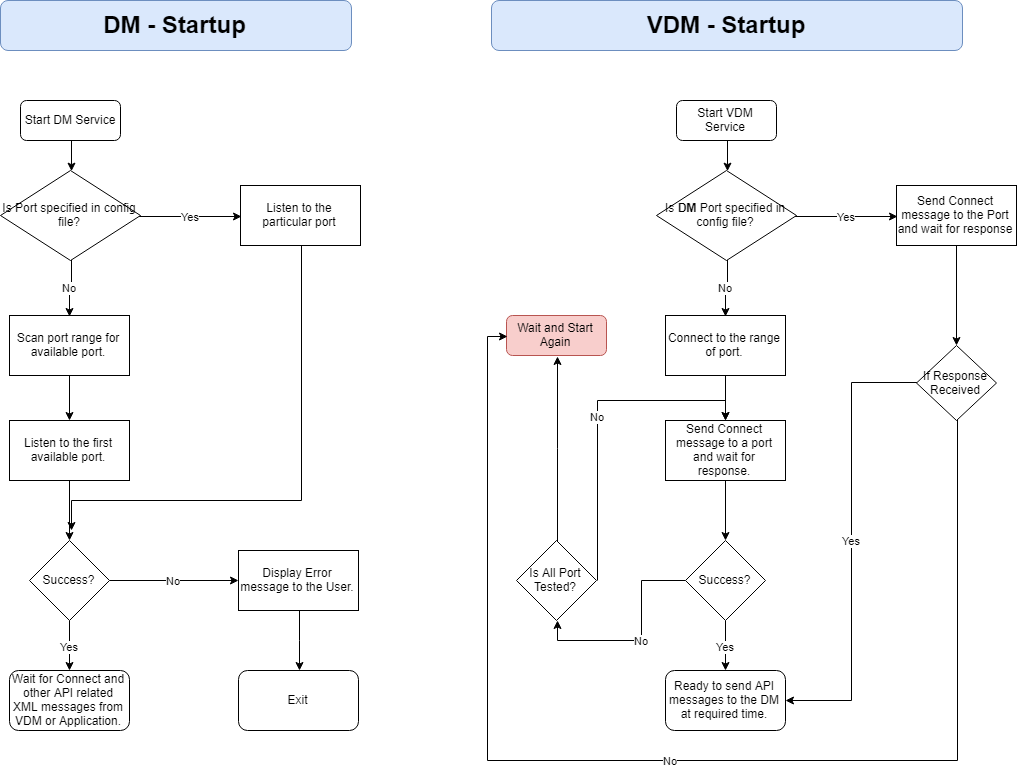

The diagram above was exported from draw.io. Its source (the exported page's mxGraphModel, read from the mxfile embedded in the PNG):
<mxGraphModel dx="1572" dy="958" grid="1" gridSize="10" guides="1" tooltips="1" connect="1" arrows="1" fold="1" page="1" pageScale="1" pageWidth="850" pageHeight="1100" background="#ffffff" math="0" shadow="0">
  <root>
    <mxCell id="0" />
    <mxCell id="1" parent="0" />
    <mxCell id="19" style="edgeStyle=orthogonalEdgeStyle;rounded=0;html=1;jettySize=auto;orthogonalLoop=1;" edge="1" parent="1" source="2" target="3">
      <mxGeometry relative="1" as="geometry" />
    </mxCell>
    <mxCell id="2" value="Start DM Service" style="rounded=1;whiteSpace=wrap;html=1;" vertex="1" parent="1">
      <mxGeometry x="69" y="130" width="100" height="40" as="geometry" />
    </mxCell>
    <mxCell id="11" value="Yes" style="edgeStyle=orthogonalEdgeStyle;rounded=0;html=1;entryX=0;entryY=0.5;jettySize=auto;orthogonalLoop=1;" edge="1" parent="1" source="3" target="10">
      <mxGeometry relative="1" as="geometry" />
    </mxCell>
    <mxCell id="12" value="No" style="edgeStyle=orthogonalEdgeStyle;rounded=0;html=1;entryX=0.5;entryY=0;jettySize=auto;orthogonalLoop=1;" edge="1" parent="1" source="3" target="4">
      <mxGeometry relative="1" as="geometry" />
    </mxCell>
    <mxCell id="3" value="Is Port specified in config file?" style="rhombus;whiteSpace=wrap;html=1;flipH=1;" vertex="1" parent="1">
      <mxGeometry x="49" y="200" width="140" height="90" as="geometry" />
    </mxCell>
    <mxCell id="13" style="edgeStyle=orthogonalEdgeStyle;rounded=0;html=1;entryX=0.5;entryY=0;jettySize=auto;orthogonalLoop=1;" edge="1" parent="1" source="4" target="5">
      <mxGeometry relative="1" as="geometry" />
    </mxCell>
    <mxCell id="4" value="Scan port range for available port." style="rounded=0;whiteSpace=wrap;html=1;" vertex="1" parent="1">
      <mxGeometry x="58" y="345" width="120" height="60" as="geometry" />
    </mxCell>
    <mxCell id="14" style="edgeStyle=orthogonalEdgeStyle;rounded=0;html=1;entryX=0.5;entryY=0;jettySize=auto;orthogonalLoop=1;" edge="1" parent="1" source="5" target="6">
      <mxGeometry relative="1" as="geometry" />
    </mxCell>
    <mxCell id="5" value="Listen to the first available port." style="rounded=0;whiteSpace=wrap;html=1;" vertex="1" parent="1">
      <mxGeometry x="58" y="450" width="120" height="60" as="geometry" />
    </mxCell>
    <mxCell id="16" value="Yes" style="edgeStyle=orthogonalEdgeStyle;rounded=0;html=1;jettySize=auto;orthogonalLoop=1;" edge="1" parent="1" source="6" target="7">
      <mxGeometry relative="1" as="geometry" />
    </mxCell>
    <mxCell id="17" value="No" style="edgeStyle=orthogonalEdgeStyle;rounded=0;html=1;jettySize=auto;orthogonalLoop=1;" edge="1" parent="1" source="6" target="8">
      <mxGeometry relative="1" as="geometry" />
    </mxCell>
    <mxCell id="6" value="Success?" style="rhombus;whiteSpace=wrap;html=1;" vertex="1" parent="1">
      <mxGeometry x="78" y="570" width="80" height="80" as="geometry" />
    </mxCell>
    <mxCell id="7" value="Wait for Connect and other API related XML messages from VDM or Application." style="rounded=1;whiteSpace=wrap;html=1;" vertex="1" parent="1">
      <mxGeometry x="58" y="700" width="120" height="60" as="geometry" />
    </mxCell>
    <mxCell id="18" style="edgeStyle=orthogonalEdgeStyle;rounded=0;html=1;entryX=0.5;entryY=0;jettySize=auto;orthogonalLoop=1;" edge="1" parent="1" source="8" target="9">
      <mxGeometry relative="1" as="geometry" />
    </mxCell>
    <mxCell id="8" value="&lt;span&gt;Display Error message to the User.&lt;/span&gt;" style="rounded=0;whiteSpace=wrap;html=1;" vertex="1" parent="1">
      <mxGeometry x="287" y="580" width="120" height="60" as="geometry" />
    </mxCell>
    <mxCell id="9" value="Exit" style="rounded=1;whiteSpace=wrap;html=1;" vertex="1" parent="1">
      <mxGeometry x="287" y="700" width="120" height="60" as="geometry" />
    </mxCell>
    <mxCell id="15" style="edgeStyle=orthogonalEdgeStyle;rounded=0;html=1;jettySize=auto;orthogonalLoop=1;" edge="1" parent="1" source="10">
      <mxGeometry relative="1" as="geometry">
        <mxPoint x="119" y="560" as="targetPoint" />
        <Array as="points">
          <mxPoint x="349" y="530" />
          <mxPoint x="119" y="530" />
        </Array>
      </mxGeometry>
    </mxCell>
    <mxCell id="10" value="Listen to the particular port" style="rounded=0;whiteSpace=wrap;html=1;" vertex="1" parent="1">
      <mxGeometry x="289" y="215" width="120" height="60" as="geometry" />
    </mxCell>
    <mxCell id="20" value="DM - Startup" style="rounded=1;whiteSpace=wrap;html=1;fillColor=#dae8fc;strokeColor=#6c8ebf;fontSize=24;fontStyle=1" vertex="1" parent="1">
      <mxGeometry x="49" y="30" width="351" height="50" as="geometry" />
    </mxCell>
    <mxCell id="21" style="edgeStyle=orthogonalEdgeStyle;rounded=0;html=1;jettySize=auto;orthogonalLoop=1;" edge="1" source="22" target="25" parent="1">
      <mxGeometry relative="1" as="geometry" />
    </mxCell>
    <mxCell id="22" value="Start VDM Service" style="rounded=1;whiteSpace=wrap;html=1;" vertex="1" parent="1">
      <mxGeometry x="725" y="130" width="100" height="40" as="geometry" />
    </mxCell>
    <mxCell id="23" value="Yes" style="edgeStyle=orthogonalEdgeStyle;rounded=0;html=1;entryX=0;entryY=0.5;jettySize=auto;orthogonalLoop=1;" edge="1" source="25" target="38" parent="1">
      <mxGeometry relative="1" as="geometry" />
    </mxCell>
    <mxCell id="24" value="No" style="edgeStyle=orthogonalEdgeStyle;rounded=0;html=1;entryX=0.5;entryY=0;jettySize=auto;orthogonalLoop=1;" edge="1" source="25" target="27" parent="1">
      <mxGeometry relative="1" as="geometry" />
    </mxCell>
    <mxCell id="25" value="Is &lt;b&gt;DM&lt;/b&gt; Port specified in config file?" style="rhombus;whiteSpace=wrap;html=1;flipH=1;" vertex="1" parent="1">
      <mxGeometry x="705" y="200" width="140" height="90" as="geometry" />
    </mxCell>
    <mxCell id="26" style="edgeStyle=orthogonalEdgeStyle;rounded=0;html=1;entryX=0.5;entryY=0;jettySize=auto;orthogonalLoop=1;" edge="1" source="27" target="29" parent="1">
      <mxGeometry relative="1" as="geometry" />
    </mxCell>
    <mxCell id="27" value="Connect to the range of port." style="rounded=0;whiteSpace=wrap;html=1;" vertex="1" parent="1">
      <mxGeometry x="714" y="345" width="120" height="60" as="geometry" />
    </mxCell>
    <mxCell id="28" style="edgeStyle=orthogonalEdgeStyle;rounded=0;html=1;entryX=0.5;entryY=0;jettySize=auto;orthogonalLoop=1;" edge="1" source="29" target="32" parent="1">
      <mxGeometry relative="1" as="geometry" />
    </mxCell>
    <mxCell id="29" value="Send Connect message to a port and wait for response." style="rounded=0;whiteSpace=wrap;html=1;" vertex="1" parent="1">
      <mxGeometry x="714" y="450" width="120" height="60" as="geometry" />
    </mxCell>
    <mxCell id="30" value="Yes" style="edgeStyle=orthogonalEdgeStyle;rounded=0;html=1;jettySize=auto;orthogonalLoop=1;" edge="1" source="32" target="33" parent="1">
      <mxGeometry relative="1" as="geometry" />
    </mxCell>
    <mxCell id="43" value="No" style="edgeStyle=orthogonalEdgeStyle;rounded=0;html=1;jettySize=auto;orthogonalLoop=1;fontSize=11;entryX=0.5;entryY=1;" edge="1" parent="1" source="32" target="41">
      <mxGeometry relative="1" as="geometry" />
    </mxCell>
    <mxCell id="32" value="Success?" style="rhombus;whiteSpace=wrap;html=1;" vertex="1" parent="1">
      <mxGeometry x="734" y="570" width="80" height="80" as="geometry" />
    </mxCell>
    <mxCell id="33" value="Ready to send API messages to the DM at required time." style="rounded=1;whiteSpace=wrap;html=1;" vertex="1" parent="1">
      <mxGeometry x="714" y="700" width="120" height="60" as="geometry" />
    </mxCell>
    <mxCell id="52" style="edgeStyle=orthogonalEdgeStyle;rounded=0;html=1;jettySize=auto;orthogonalLoop=1;fontSize=11;" edge="1" parent="1" source="38" target="51">
      <mxGeometry relative="1" as="geometry" />
    </mxCell>
    <mxCell id="38" value="Send Connect message to the Port and wait for response" style="rounded=0;whiteSpace=wrap;html=1;" vertex="1" parent="1">
      <mxGeometry x="945" y="215" width="120" height="60" as="geometry" />
    </mxCell>
    <mxCell id="39" value="VDM - Startup" style="rounded=1;whiteSpace=wrap;html=1;fillColor=#dae8fc;strokeColor=#6c8ebf;fontSize=24;fontStyle=1" vertex="1" parent="1">
      <mxGeometry x="540" y="30" width="471" height="50" as="geometry" />
    </mxCell>
    <mxCell id="48" value="No" style="edgeStyle=orthogonalEdgeStyle;rounded=0;html=1;entryX=0.5;entryY=0;jettySize=auto;orthogonalLoop=1;fontSize=11;exitX=1;exitY=0.5;" edge="1" parent="1" source="41" target="29">
      <mxGeometry relative="1" as="geometry">
        <Array as="points">
          <mxPoint x="645" y="430" />
          <mxPoint x="773" y="430" />
        </Array>
      </mxGeometry>
    </mxCell>
    <mxCell id="50" style="edgeStyle=orthogonalEdgeStyle;rounded=0;html=1;entryX=0.5;entryY=1;jettySize=auto;orthogonalLoop=1;fontSize=11;" edge="1" parent="1" source="41" target="49">
      <mxGeometry relative="1" as="geometry" />
    </mxCell>
    <mxCell id="41" value="Is All Port Tested?" style="rhombus;whiteSpace=wrap;html=1;" vertex="1" parent="1">
      <mxGeometry x="565" y="570" width="80" height="80" as="geometry" />
    </mxCell>
    <mxCell id="49" value="Wait and Start Again" style="rounded=1;whiteSpace=wrap;html=1;fillColor=#f8cecc;strokeColor=#b85450;" vertex="1" parent="1">
      <mxGeometry x="555" y="345" width="100" height="40" as="geometry" />
    </mxCell>
    <mxCell id="53" value="Yes" style="edgeStyle=orthogonalEdgeStyle;rounded=0;html=1;entryX=1;entryY=0.5;jettySize=auto;orthogonalLoop=1;fontSize=11;" edge="1" parent="1" source="51" target="33">
      <mxGeometry relative="1" as="geometry" />
    </mxCell>
    <mxCell id="54" value="No" style="edgeStyle=orthogonalEdgeStyle;rounded=0;html=1;entryX=0;entryY=0.5;jettySize=auto;orthogonalLoop=1;fontSize=11;" edge="1" parent="1" source="51" target="49">
      <mxGeometry relative="1" as="geometry">
        <Array as="points">
          <mxPoint x="1005" y="790" />
          <mxPoint x="535" y="790" />
          <mxPoint x="535" y="365" />
        </Array>
      </mxGeometry>
    </mxCell>
    <mxCell id="51" value="If Response Received" style="rhombus;whiteSpace=wrap;html=1;" vertex="1" parent="1">
      <mxGeometry x="965" y="375" width="80" height="75" as="geometry" />
    </mxCell>
  </root>
</mxGraphModel>